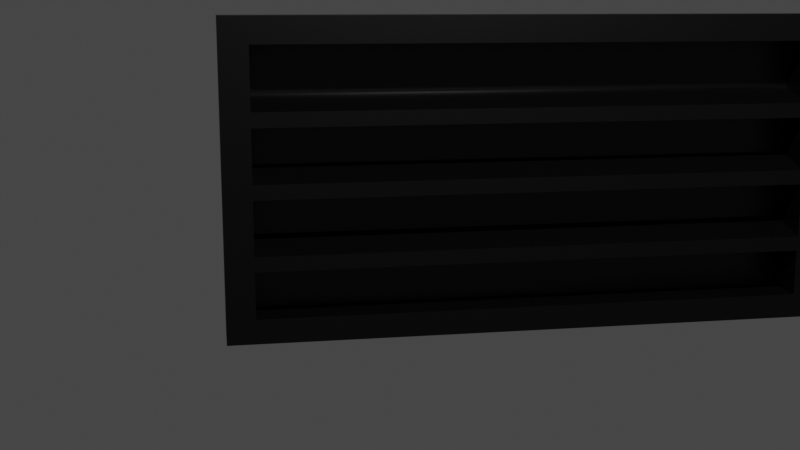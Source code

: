 # Source: good_vent.blend  (saved by Blender 2.83.18; exported with 4.5.12 LTS)
import bpy
from mathutils import Matrix  # noqa: F401  (used for matrix-valued properties, if any)

bpy.ops.wm.read_factory_settings(use_empty=True)
scene = bpy.context.scene
scene.name = 'Scene'

# ---- collections
col_collection = bpy.data.collections.new('Collection'); scene.collection.children.link(col_collection)
col_archive = bpy.data.collections.new('archive'); scene.collection.children.link(col_archive)

# ---- images (referenced by path relative to the original .blend; pixels are not part of the script)
import os
ASSET_DIR = os.environ.get("B2B_ASSET_DIR", "")  # directory of the original .blend (textures are referenced by path, not embedded)
HERE = os.path.dirname(os.path.abspath(__file__))  # packed textures are extracted next to this script under _unpacked/

def load_image(name, relpath, width, height, colorspace="sRGB"):
    """Load a texture the original file referenced (path relative to the .blend, or extracted next to this script)."""
    p = next((c for c in (os.path.join(HERE, relpath), os.path.join(ASSET_DIR, relpath)) if relpath and os.path.exists(c)), "")
    if p:
        img = bpy.data.images.load(p, check_existing=True)
        img.name = name
    else:  # same state as the original file: an image datablock whose file is absent (Cycles renders it pink)
        img = bpy.data.images.new(name, width, height)
        img.source = "FILE"
        img.filepath = "//" + (relpath or name)
    img.colorspace_settings.name = colorspace
    return img
img_untitled_002 = load_image('Untitled.002', '_unpacked/Untitled.f30102a6.png', 2048, 2048, 'sRGB')

# ---- materials (node trees are filled in below, after node groups)
mat_material = bpy.data.materials.new('Material')
mat_material.alpha_threshold = 0.0
mat_material.line_color = (0.0, 0.0, 0.0, 1.0)

# ---- material node trees
mat_material.use_nodes = True; mat_material.node_tree.nodes.clear()
_N = mat_material.node_tree.nodes; _L = mat_material.node_tree.links
n0 = _N.new('ShaderNodeOutputMaterial'); n0.name = 'Material Output'; n0.location = (300, 300)
n1 = _N.new('ShaderNodeBsdfPrincipled'); n1.name = 'Principled BSDF'; n1.location = (10, 300)
n1.distribution = 'GGX'
n1.subsurface_method = 'BURLEY'
n1.inputs[2].default_value = 0.4
n1.inputs[3].default_value = 1.45
n1.inputs[27].default_value = (0.0, 0.0, 0.0, 1.0)
n1.inputs[28].default_value = 1.0
n2 = _N.new('ShaderNodeTexImage'); n2.name = 'Image Texture'; n2.location = (-375, 173)
n2.image = img_untitled_002
_L.new(n1.outputs[0], n0.inputs[0])
_L.new(n2.outputs[0], n1.inputs[0])
n0.is_active_output = True

# ---- world
world_world = bpy.data.worlds.new('World'); scene.world = world_world
world_world.use_nodes = True; world_world.node_tree.nodes.clear()
_N = world_world.node_tree.nodes; _L = world_world.node_tree.links
n0 = _N.new('ShaderNodeOutputWorld'); n0.name = 'World Output'; n0.location = (300, 300)
n1 = _N.new('ShaderNodeBackground'); n1.name = 'Background'; n1.location = (10, 300)
n1.inputs[0].default_value = (0.05088, 0.05088, 0.05088, 1.0)
_L.new(n1.outputs[0], n0.inputs[0])
n0.is_active_output = True
world_world.color = (0.05088, 0.05088, 0.05088)
world_world.use_sun_shadow = False
world_world.sun_shadow_jitter_overblur = 0.0

# ---- cameras
cam_camera = bpy.data.cameras.new('Camera')
cam_camera.clip_end = 100.0
cam_camera.ortho_scale = 7.314

# ---- lights
light_light = bpy.data.lights.new('Light', 'POINT')
light_light.transmission_factor = 0.0
light_light.energy = 1000.0
light_light.shadow_soft_size = 0.1
light_light.shadow_maximum_resolution = 0.006
light_light.use_absolute_resolution = True

# ---- meshes
me_cube_002 = bpy.data.meshes.new('Cube.002')
me_cube_002.from_pydata([(-0.15, 2.066, -0.1053), (0.15, 2.066, -0.1053), (-0.15, 1.874, -0.1053), (-0.15, 1.874, 0.06067), (0.15, 1.874, -0.1053), (0.15, 1.874, 0.06067), (-0.15, 1.874, 1.995), (0.15, 2.066, 1.995), (0.15, 1.874, 1.995), (0.15, 1.874, 1.819), (-0.15, 2.066, 1.995), (-0.15, 1.874, 1.819), (0.15, 1.874, 1.402), (0.15, 1.874, 1.302), (-0.15, 1.874, 1.394), (-0.15, 1.874, 1.491), (-0.15, 1.874, 0.934), (0.15, 1.874, 0.9423), (-0.15, 1.874, 1.031), (0.15, 1.874, 0.8427), (0.15, 1.874, 0.4751), (-0.15, 1.874, 0.5641), (0.15, 1.874, 0.3755), (-0.15, 1.874, 0.4669), (-0.15, 0.0, -0.1053), (-0.15, 0.0, 0.06067), (-0.15, -2.066, -0.1053), (0.15, 0.0, -0.1053), (0.15, 0.0, 0.06067), (0.15, -2.066, -0.1053), (-0.15, -1.874, -0.1053), (-0.15, -1.874, 0.06067), (0.15, -1.874, -0.1053), (0.15, -1.874, 0.06067), (-0.15, -1.874, 1.995), (0.15, -2.066, 1.995), (0.15, -1.874, 1.995), (0.15, -1.874, 1.819), (-0.15, -2.066, 1.995), (-0.15, -1.874, 1.819), (-0.15, 0.0, 1.995), (0.15, 0.0, 1.995), (-0.15, 0.0, 1.819), (0.15, 0.0, 1.819), (0.15, -1.874, 1.402), (0.15, -1.874, 1.302), (-0.15, -1.874, 1.394), (-0.15, 0.0, 1.394), (-0.15, 0.0, 1.491), (0.15, 0.0, 1.402), (-0.15, -1.874, 1.491), (0.15, 0.0, 1.302), (-0.15, -1.874, 0.934), (-0.15, 0.0, 0.934), (0.15, 0.0, 0.8427), (0.15, -1.874, 0.9423), (-0.15, -1.874, 1.031), (0.15, -1.874, 0.8427), (-0.15, 0.0, 1.031), (0.15, 0.0, 0.9423), (0.15, -1.874, 0.4751), (-0.15, -1.874, 0.5641), (0.15, -1.874, 0.3755), (-0.15, -1.874, 0.4669), (-0.15, 0.0, 0.4669), (-0.15, 0.0, 0.5641), (0.15, 0.0, 0.4751), (0.15, 0.0, 0.3755)], [(5, 8), (5, 9), (9, 13), (3, 6), (11, 14), (33, 36), (33, 37), (37, 45), (31, 34), (39, 46)], [(7, 8, 4, 1), (4, 5, 28, 27), (15, 12, 9, 11), (2, 4, 27, 24), (5, 3, 25, 28), (0, 1, 4, 2), (24, 25, 3, 2), (7, 10, 6, 8), (8, 6, 40, 41), (10, 7, 1, 0), (10, 0, 2, 6), (11, 9, 43, 42), (6, 11, 42, 40), (9, 8, 41, 43), (12, 15, 48, 49), (3, 5, 13, 14), (14, 13, 51, 47), (13, 12, 49, 51), (16, 19, 54, 53), (19, 17, 59, 54), (17, 18, 58, 59), (20, 21, 65, 66), (23, 22, 67, 64), (22, 20, 66, 67), (25, 3, 11, 42), (35, 29, 32, 36), (32, 27, 28, 33), (50, 39, 37, 44), (30, 24, 27, 32), (33, 28, 25, 31), (26, 30, 32, 29), (24, 30, 31, 25), (35, 36, 34, 38), (36, 41, 40, 34), (38, 26, 29, 35), (38, 34, 30, 26), (42, 40, 41, 43), (39, 42, 43, 37), (34, 40, 42, 39), (37, 43, 41, 36), (44, 49, 48, 50), (31, 46, 45, 33), (46, 47, 51, 45), (45, 51, 49, 44), (52, 53, 54, 57), (57, 54, 59, 55), (55, 59, 58, 56), (60, 66, 65, 61), (63, 64, 67, 62), (62, 67, 66, 60), (25, 42, 39, 31)])
_uv = me_cube_002.uv_layers.new(name='UVMap')
_uv.uv.foreach_set('vector', [0.7977, 0.0003617, 0.8263, 0.0003617, 0.8263, 0.3128, 0.7977, 0.3128, 0.3887, 0.5579, 0.364, 0.5579, 0.364, 0.2791, 0.3887, 0.2791, 0.5095, 0.6486, 0.4962, 0.604, 0.5583, 0.604, 0.5583, 0.6486, 0.4333, 0.5579, 0.3887, 0.5579, 0.3887, 0.2791, 0.4333, 0.2791, 0.5908, 0.0003617, 0.6355, 0.0003617, 0.6355, 0.2791, 0.5908, 0.2791, 0.1095, 0.5586, 0.1095, 0.6033, 0.08085, 0.6033, 0.08085, 0.5586, 0.7516, 0.2791, 0.7269, 0.2791, 0.7269, 0.0003617, 0.7516, 0.0003617, 0.2009, 0.5586, 0.2455, 0.5586, 0.2455, 0.5872, 0.2009, 0.5872, 0.797, 0.2791, 0.7523, 0.2791, 0.7523, 0.0003617, 0.797, 0.0003617, 0.6362, 0.0003617, 0.6808, 0.0003617, 0.6808, 0.3128, 0.6362, 0.3128, 0.4962, 0.6947, 0.8087, 0.6947, 0.8087, 0.7233, 0.4962, 0.7233, 0.5583, 0.6486, 0.5583, 0.604, 0.8371, 0.604, 0.8371, 0.6486, 0.0533, 0.8374, 0.02719, 0.8374, 0.02719, 0.5586, 0.0533, 0.5586, 0.02647, 0.8374, 0.0003617, 0.8374, 0.0003618, 0.5586, 0.02647, 0.5586, 0.5428, 0.5579, 0.4962, 0.5579, 0.4962, 0.2791, 0.5428, 0.2791, 0.3205, 0.0003617, 0.3632, 0.01337, 0.3094, 0.1901, 0.2628, 0.1901, 0.2628, 0.1901, 0.3094, 0.1901, 0.3094, 0.4689, 0.2628, 0.4689, 0.3094, 0.1901, 0.3242, 0.1901, 0.3242, 0.4689, 0.3094, 0.4689, 0.2628, 0.9996, 0.2628, 0.953, 0.5415, 0.953, 0.5415, 0.9996, 0.2628, 0.953, 0.2628, 0.9382, 0.5415, 0.9382, 0.5415, 0.953, 0.364, 0.9374, 0.364, 0.8909, 0.6428, 0.8909, 0.6428, 0.9374, 0.5901, 0.5579, 0.5435, 0.5579, 0.5435, 0.2791, 0.5901, 0.2791, 0.4955, 0.5579, 0.4489, 0.5579, 0.4489, 0.2791, 0.4955, 0.2791, 0.4489, 0.5579, 0.434, 0.5579, 0.434, 0.2791, 0.4489, 0.2791, 0.262, 0.2791, 0.262, 0.5579, 0.0003617, 0.5579, 0.0003617, 0.2791, 0.4962, 0.7241, 0.8087, 0.7241, 0.8087, 0.7526, 0.4962, 0.7526, 0.3887, 0.0003617, 0.3887, 0.2791, 0.364, 0.2791, 0.364, 0.0003617, 0.5095, 0.5586, 0.5583, 0.5586, 0.5583, 0.6033, 0.4962, 0.6033, 0.4333, 0.0003617, 0.4333, 0.2791, 0.3887, 0.2791, 0.3887, 0.0003617, 0.5908, 0.5579, 0.5908, 0.2791, 0.6355, 0.2791, 0.6355, 0.5579, 0.1548, 0.5586, 0.1548, 0.5872, 0.1102, 0.5872, 0.1102, 0.5586, 0.7516, 0.2791, 0.7516, 0.5579, 0.7269, 0.5579, 0.7269, 0.2791, 0.1555, 0.5872, 0.1555, 0.5586, 0.2002, 0.5586, 0.2002, 0.5872, 0.775, 0.694, 0.4962, 0.694, 0.4962, 0.6494, 0.775, 0.6494, 0.6815, 0.3128, 0.6815, 0.0003617, 0.7262, 0.0003617, 0.7262, 0.3128, 0.827, 0.0003617, 0.8556, 0.0003617, 0.8556, 0.3128, 0.827, 0.3128, 0.4086, 0.5586, 0.4086, 0.5847, 0.364, 0.5847, 0.364, 0.5586, 0.5583, 0.5586, 0.8371, 0.5586, 0.8371, 0.6033, 0.5583, 0.6033, 0.08013, 0.5586, 0.08013, 0.8374, 0.05402, 0.8374, 0.05402, 0.5586, 0.775, 0.7795, 0.4962, 0.7795, 0.4962, 0.7534, 0.775, 0.7534, 0.5428, 0.0003617, 0.5428, 0.2791, 0.4962, 0.2791, 0.4962, 0.0003617, 0.3205, 0.9374, 0.2628, 0.7477, 0.3094, 0.7477, 0.3632, 0.9244, 0.2628, 0.7477, 0.2628, 0.4689, 0.3094, 0.4689, 0.3094, 0.7477, 0.3094, 0.7477, 0.3094, 0.4689, 0.3242, 0.4689, 0.3242, 0.7477, 0.8203, 0.9996, 0.5415, 0.9996, 0.5415, 0.953, 0.8203, 0.953, 0.8203, 0.953, 0.5415, 0.953, 0.5415, 0.9382, 0.8203, 0.9382, 0.9215, 0.9374, 0.6428, 0.9374, 0.6428, 0.8909, 0.9215, 0.8909, 0.5901, 0.0003617, 0.5901, 0.2791, 0.5435, 0.2791, 0.5435, 0.0003617, 0.4955, 0.0003617, 0.4955, 0.2791, 0.4489, 0.2791, 0.4489, 0.0003617, 0.4489, 0.0003617, 0.4489, 0.2791, 0.434, 0.2791, 0.434, 0.0003617, 0.262, 0.2791, 0.0003617, 0.2791, 0.0003617, 0.0003617, 0.262, 0.0003617])
me_cube_002.materials.append(mat_material)
me_cube_002.use_remesh_fix_poles = True
me_cube_002.use_remesh_preserve_attributes = False
me_cube_002.use_mirror_vertex_groups = False
me_cube_002.update()
me_cube_003 = bpy.data.meshes.new('Cube.003')
me_cube_003.from_pydata([(-0.15, 0.0, -0.1053), (-0.15, 0.0, 0.06067), (-0.15, 2.066, -0.1053), (0.15, 0.0, -0.1053), (0.15, 0.0, 0.06067), (0.15, 2.066, -0.1053), (-0.15, 1.874, -0.1053), (-0.15, 1.874, 0.06067), (0.15, 1.874, -0.1053), (0.15, 1.874, 0.06067), (-0.15, 1.874, 1.995), (0.15, 2.066, 1.995), (0.15, 1.874, 1.995), (0.15, 1.874, 1.819), (-0.15, 2.066, 1.995), (-0.15, 1.874, 1.819), (-0.15, 0.0, 1.995), (0.15, 0.0, 1.995), (-0.15, 0.0, 1.819), (0.15, 0.0, 1.819), (0.15, 1.874, 1.402), (0.15, 1.874, 1.302), (-0.15, 1.874, 1.394), (-0.15, 0.0, 1.394), (-0.15, 0.0, 1.491), (0.15, 0.0, 1.402), (-0.15, 1.874, 1.491), (0.15, 0.0, 1.302), (-0.15, 1.874, 0.934), (-0.15, 0.0, 0.934), (0.15, 0.0, 0.8427), (0.15, 1.874, 0.9423), (-0.15, 1.874, 1.031), (0.15, 1.874, 0.8427), (-0.15, 0.0, 1.031), (0.15, 0.0, 0.9423), (0.15, 1.874, 0.4751), (-0.15, 1.874, 0.5641), (0.15, 1.874, 0.3755), (-0.15, 1.874, 0.4669), (-0.15, 0.0, 0.4669), (-0.15, 0.0, 0.5641), (0.15, 0.0, 0.4751), (0.15, 0.0, 0.3755)], [(9, 12), (9, 13), (13, 21), (7, 10), (15, 22)], [(11, 12, 8, 5), (8, 9, 4, 3), (26, 20, 13, 15), (6, 8, 3, 0), (9, 7, 1, 4), (2, 5, 8, 6), (0, 1, 7, 6), (11, 14, 10, 12), (12, 10, 16, 17), (14, 11, 5, 2), (14, 2, 6, 10), (18, 19, 17, 16), (15, 13, 19, 18), (10, 15, 18, 16), (13, 12, 17, 19), (20, 26, 24, 25), (7, 9, 21, 22), (22, 21, 27, 23), (21, 20, 25, 27), (28, 33, 30, 29), (33, 31, 35, 30), (31, 32, 34, 35), (36, 37, 41, 42), (39, 38, 43, 40), (38, 36, 42, 43), (1, 7, 15, 18)])
_uv = me_cube_003.uv_layers.new(name='UVMap')
_uv.uv.foreach_set('vector', [0.739, 0.1519, 0.7799, 0.1519, 0.7799, 0.5997, 0.739, 0.5997, 0.2099, 0.7635, 0.2099, 0.7281, 0.6093, 0.7281, 0.6093, 0.7635, 0.06676, 0.473, 0.0002819, 0.4787, 0.01822, 0.3916, 0.08087, 0.4045, 0.2099, 0.8274, 0.2099, 0.7635, 0.6093, 0.7635, 0.6093, 0.8274, 0.6744, 0.1519, 0.7384, 0.1519, 0.7384, 0.5514, 0.6744, 0.5514, 0.6509, 0.0002819, 0.6509, 0.06425, 0.6099, 0.06425, 0.6099, 0.0002819, 0.6093, 0.828, 0.6093, 0.8634, 0.2099, 0.8634, 0.2099, 0.828, 0.6509, 0.06481, 0.6509, 0.1288, 0.6099, 0.1288, 0.6099, 0.06481, 0.6739, 0.5514, 0.6099, 0.5514, 0.6099, 0.1519, 0.6739, 0.1519, 0.6099, 0.5519, 0.6739, 0.5519, 0.6739, 0.9997, 0.6099, 0.9997, 0.0002819, 0.8773, 0.4481, 0.8773, 0.4481, 0.9183, 0.0002819, 0.9183, 0.6889, 0.0002819, 0.6889, 0.06425, 0.6514, 0.06425, 0.6514, 0.0002819, 0.08087, 0.4045, 0.01822, 0.3916, 0.09877, 0.0002819, 0.1614, 0.01318, 0.8559, 0.5514, 0.8185, 0.5514, 0.8185, 0.1519, 0.8559, 0.1519, 0.8179, 0.5514, 0.7805, 0.5514, 0.7805, 0.1519, 0.8179, 0.1519, 0.0002819, 0.4787, 0.06676, 0.473, 0.1008, 0.871, 0.03437, 0.8767, 0.1467, 0.1932, 0.2093, 0.2066, 0.154, 0.4655, 0.08742, 0.4712, 0.08742, 0.4712, 0.154, 0.4655, 0.1881, 0.8636, 0.1215, 0.8693, 0.154, 0.4655, 0.1752, 0.4637, 0.2093, 0.8617, 0.1881, 0.8636, 0.2099, 0.4639, 0.2099, 0.3971, 0.6093, 0.3971, 0.6093, 0.4639, 0.2099, 0.3971, 0.2099, 0.3758, 0.6093, 0.3758, 0.6093, 0.3971, 0.2099, 0.5514, 0.2099, 0.4847, 0.6093, 0.4847, 0.6093, 0.5514, 0.6093, 0.5519, 0.6093, 0.6187, 0.2099, 0.6187, 0.2099, 0.5519, 0.6093, 0.6394, 0.6093, 0.7063, 0.2099, 0.7063, 0.2099, 0.6394, 0.6093, 0.7063, 0.6093, 0.7275, 0.2099, 0.7275, 0.2099, 0.7063, 0.6093, 0.0002819, 0.2099, 0.0002819, 0.2099, 0.3753, 0.6093, 0.3753])
me_cube_003.materials.append(mat_material)
me_cube_003.use_remesh_fix_poles = True
me_cube_003.use_remesh_preserve_attributes = False
me_cube_003.use_mirror_vertex_groups = False
me_cube_003.update()

# ---- objects
ob_light = bpy.data.objects.new('Light', light_light)
ob_camera = bpy.data.objects.new('Camera', cam_camera)
ob_cube_002 = bpy.data.objects.new('Cube.002', me_cube_002)
ob_cube_001 = bpy.data.objects.new('Cube.001', me_cube_003)

# ---- transforms, parenting, visibility, modifiers, constraints
ob_light.location = (4.076, 1.005, 5.904)
ob_light.rotation_euler = (0.6503, 0.05522, 1.866)
ob_light.lock_rotations_4d = False
ob_light.empty_display_type = 'ARROWS'
ob_light.color = (0.0, 0.0, 0.0, 0.0)
ob_light.lineart.crease_threshold = 0.0
ob_camera.location = (7.314, -1.416, 2.371)
ob_camera.rotation_euler = (1.368, -1.002e-06, 1.401)
ob_camera.lock_rotations_4d = False
ob_camera.empty_display_type = 'ARROWS'
ob_camera.color = (0.0, 0.0, 0.0, 0.0)
ob_camera.display_type = 'WIRE'
ob_camera.lineart.crease_threshold = 0.0
ob_cube_002.location = (0.1939, 0.7097, 0.2626)
ob_cube_002.lineart.crease_threshold = 0.0
ob_cube_001.location = (0.5289, 0.8123, -0.7933)
ob_cube_001.hide_render = True
ob_cube_001.lineart.crease_threshold = 0.0
_m = ob_cube_001.modifiers.new('Mirror', 'MIRROR')
_m.use_axis = (False, True, False)
_m.use_clip = True

# ---- collection membership
col_collection.objects.link(ob_light)
col_collection.objects.link(ob_camera)
col_collection.objects.link(ob_cube_002)
col_archive.objects.link(ob_cube_001)

# ---- scene / render settings (as saved in the file)
scene.camera = ob_camera
scene.frame_start = 1; scene.frame_end = 250; scene.frame_set(1)
scene.render.engine = 'CYCLES'
scene.cycles.use_denoising = False
scene.cycles.samples = 128
scene.cycles.sampling_pattern = 'TABULATED_SOBOL'
scene.cycles.use_adaptive_sampling = False
scene.cycles.use_light_tree = False
scene.view_settings.view_transform = 'Filmic'
bpy.context.view_layer.update()
